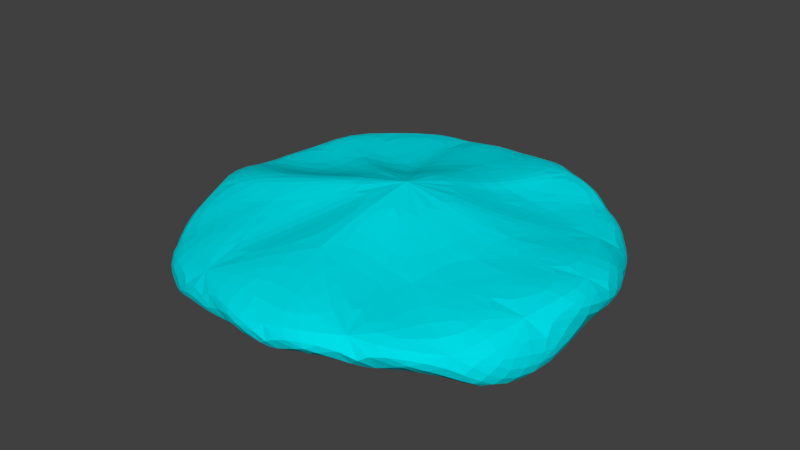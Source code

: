 # Source: Ice_Patch.blend  (saved by Blender 2.90.8; exported with 4.5.12 LTS)
import bpy
from mathutils import Matrix  # noqa: F401  (used for matrix-valued properties, if any)

bpy.ops.wm.read_factory_settings(use_empty=True)
scene = bpy.context.scene
scene.name = 'Scene'

# ---- collections
col_collection_1 = bpy.data.collections.new('Collection 1'); scene.collection.children.link(col_collection_1)

# ---- materials (node trees are filled in below, after node groups)
mat_ice_patch = bpy.data.materials.new('Ice Patch')
mat_ice_patch.alpha_threshold = 0.0
mat_ice_patch.use_transparent_shadow = False
mat_ice_patch.diffuse_color = (0.0, 0.7227, 0.8, 1.0)
mat_ice_patch.roughness = 0.5
mat_ice_patch.line_color = (0.0, 0.0, 0.0, 1.0)

# ---- material node trees

# ---- world
world_world = bpy.data.worlds.new('World'); scene.world = world_world
world_world.color = (0.05088, 0.05088, 0.05088)
world_world.use_sun_shadow = False
world_world.sun_shadow_jitter_overblur = 0.0
world_world.cycles.sampling_method = 'MANUAL'

# ---- meshes
me_circle_001 = bpy.data.meshes.new('Circle.001')
me_circle_001.from_pydata([(0.0, 0.0, 0.8546), (0.06448, 1.545, 0.4189), (-0.4724, 0.9415, 0.445), (-0.8121, 0.8086, 0.2774), (-1.624, 0.8861, 0.331), (-1.768, 0.21, 0.1875), (-1.651, -0.7106, 0.6577), (-1.262, -1.003, 0.5552), (-0.6189, -1.349, 0.3789), (0.08049, -1.588, 0.6503), (0.569, -1.309, 0.3348), (1.18, -1.532, 0.3109), (1.42, -0.5876, 0.3171), (1.493, 0.006604, 0.3643), (1.444, 0.5168, 0.3785), (0.9824, 1.246, 0.2659), (0.6073, 1.135, 0.4319), (0.01116, 2.981, 0.3343), (-0.9715, 2.774, 0.3596), (-2.121, 2.102, 0.4338), (-2.938, 1.066, 0.2785), (-2.967, -0.01046, 0.275), (-2.755, -1.07, 0.35), (-2.335, -2.327, 0.02891), (-1.164, -2.78, 0.226), (0.3629, -3.296, 0.1784), (1.396, -2.953, 0.2688), (2.422, -2.194, 0.1363), (2.775, -1.151, 0.3313), (2.984, 0.05121, 0.3673), (2.433, 1.146, 0.2859), (2.033, 1.982, 0.3152), (1.268, 2.485, 0.5409), (-0.3169, 2.843, -0.6297), (-1.063, 3.185, -0.2544), (-2.367, 1.869, -0.2188), (-2.65, 0.7076, -0.555), (-3.191, -0.008895, -0.09219), (-2.607, -1.354, -0.3988), (-2.031, -2.489, -0.5874), (-1.142, -2.936, -0.3106), (0.1211, -3.072, -0.2303), (1.135, -2.775, -0.2997), (2.168, -2.068, -0.5364), (2.926, -1.439, -0.6424), (3.025, 0.1019, -0.3336), (2.82, 1.197, -0.3259), (2.224, 2.125, -0.2769), (1.354, 2.508, -0.3389)], [], [(0, 1, 2), (0, 2, 3), (0, 3, 4), (0, 4, 5), (0, 5, 6), (0, 6, 7), (0, 7, 8), (0, 8, 9), (0, 9, 10), (0, 10, 11), (0, 11, 12), (0, 12, 13), (0, 13, 14), (0, 14, 15), (0, 15, 16), (0, 16, 1), (15, 14, 30, 31), (4, 3, 19, 20), (8, 7, 23, 24), (12, 11, 27, 28), (16, 15, 31, 32), (5, 4, 20, 21), (2, 1, 17, 18), (9, 8, 24, 25), (13, 12, 28, 29), (1, 16, 32, 17), (6, 5, 21, 22), (10, 9, 25, 26), (14, 13, 29, 30), (3, 2, 18, 19), (7, 6, 22, 23), (11, 10, 26, 27), (28, 27, 43, 44), (21, 20, 36, 37), (29, 28, 44, 45), (22, 21, 37, 38), (30, 29, 45, 46), (23, 22, 38, 39), (31, 30, 46, 47), (24, 23, 39, 40), (32, 31, 47, 48), (25, 24, 40, 41), (18, 17, 33, 34), (17, 32, 48, 33), (26, 25, 41, 42), (19, 18, 34, 35), (27, 26, 42, 43), (20, 19, 35, 36), (34, 33, 48, 47, 46, 45, 44, 43, 42, 41, 40, 39, 38, 37, 36, 35)])
me_circle_001.materials.append(mat_ice_patch)
me_circle_001.use_remesh_preserve_volume = False
me_circle_001.use_remesh_preserve_attributes = False
me_circle_001.use_mirror_vertex_groups = False
me_circle_001.update()

# ---- objects
ob_ice_patch = bpy.data.objects.new('Ice Patch', me_circle_001)

# ---- transforms, parenting, visibility, modifiers, constraints
ob_ice_patch.location = (0.0, 0.0, 0.2)
ob_ice_patch.lineart.crease_threshold = 0.0
_m = ob_ice_patch.modifiers.new('Triangulate', 'TRIANGULATE')
_m = ob_ice_patch.modifiers.new('Subsurf', 'SUBSURF')
_m.uv_smooth = 'PRESERVE_CORNERS'
_m.quality = 2
_m.show_only_control_edges = False

# ---- collection membership
col_collection_1.objects.link(ob_ice_patch)

# ---- scene / render settings (as saved in the file)
scene.frame_start = 1; scene.frame_end = 250; scene.frame_set(1)
scene.render.engine = 'BLENDER_EEVEE_NEXT'
scene.render.resolution_percentage = 50
scene.render.dither_intensity = 0.0
scene.cycles.use_denoising = False
scene.cycles.samples = 128
scene.cycles.sampling_pattern = 'TABULATED_SOBOL'
scene.cycles.use_adaptive_sampling = False
scene.cycles.use_light_tree = False
scene.cycles.blur_glossy = 0.0
scene.cycles.sample_clamp_indirect = 0.0
scene.view_settings.view_transform = 'Standard'
bpy.context.view_layer.update()

# ---- added for rendering (the .blend has no active camera and no usable light): camera, sun
cam_auto = bpy.data.cameras.new('AutoCamera')
cam_auto.lens = 50.0
cam_auto.sensor_width = 36.0
cam_auto.clip_end = 1000.0
ob_auto_camera = bpy.data.objects.new('AutoCamera', cam_auto)
scene.collection.objects.link(ob_auto_camera)
ob_auto_camera.location = (8.34056, -10.1635, 7.04486)
ob_auto_camera.rotation_euler = (1.09748, -7.21219e-08, 0.694738)
scene.camera = ob_auto_camera
light_auto_sun = bpy.data.lights.new('AutoSun', 'SUN')
light_auto_sun.energy = 3.0
light_auto_sun.angle = 0.0523599
ob_auto_sun = bpy.data.objects.new('AutoSun', light_auto_sun)
scene.collection.objects.link(ob_auto_sun)
ob_auto_sun.rotation_euler = (0.872665, 0.174533, 0.523599)
bpy.context.view_layer.update()
